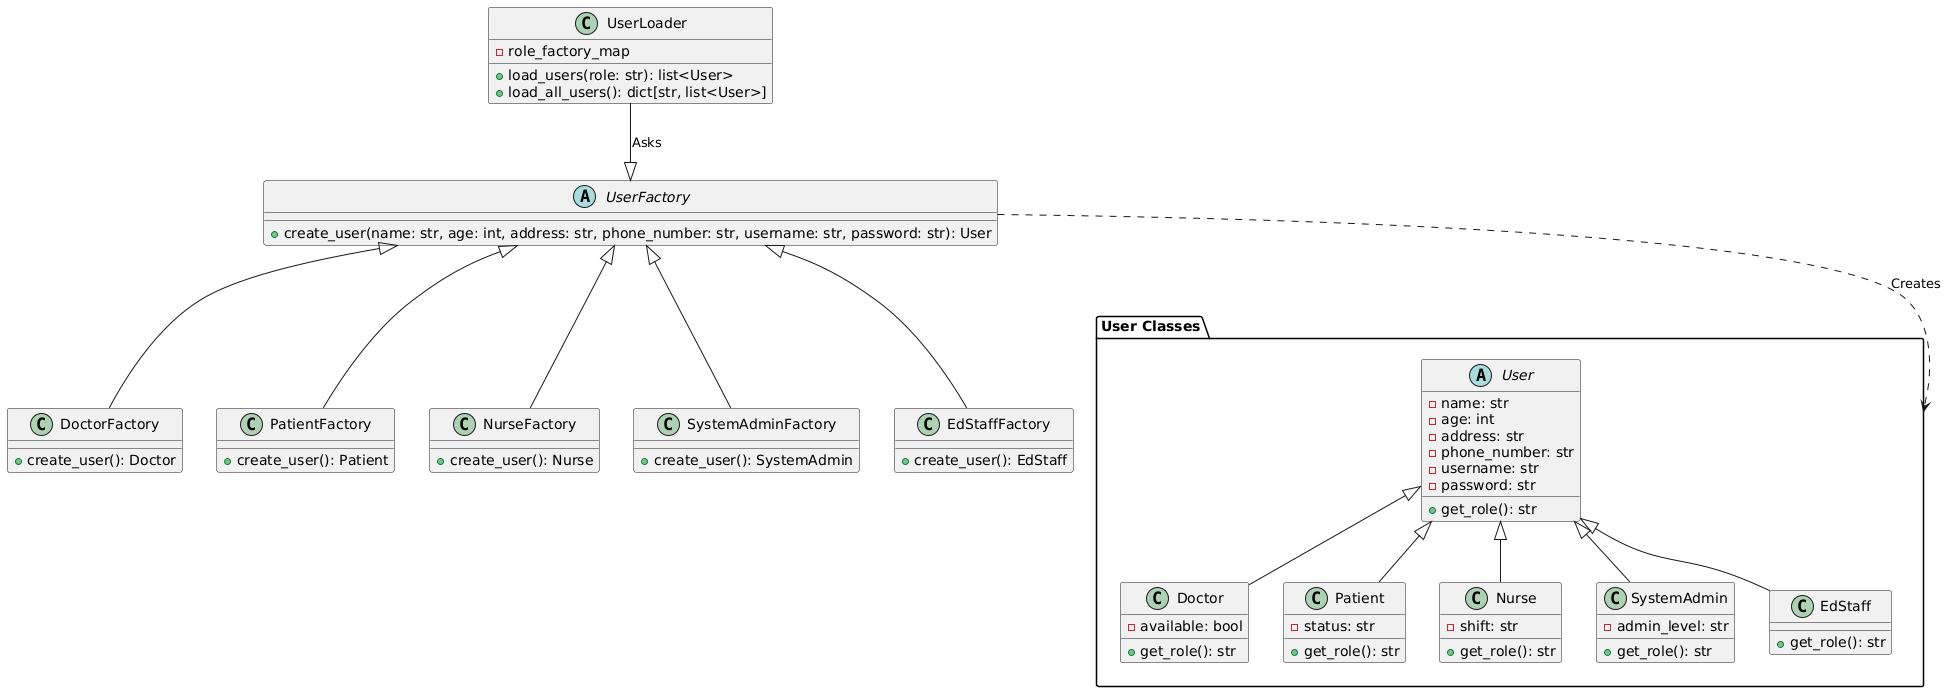

The diagram above was rendered by PlantUML. Its source (embedded in the PNG):
@startuml
' Box around the User and its subclasses
package "User Classes" {
    ' Abstract User class
    abstract class User {
        - name: str
        - age: int
        - address: str
        - phone_number: str
        - username: str
        - password: str
        + get_role(): str
    }


    ' Concrete user classes
    class Doctor {
        - available: bool
        + get_role(): str
    }

    class Patient {
        - status: str
        + get_role(): str
    }

    class Nurse {
        - shift: str
        + get_role(): str
    }

    class SystemAdmin {
        - admin_level: str
        + get_role(): str
    }

    class EdStaff {
        + get_role(): str
    }
}

' Factories
abstract class UserFactory {
    + create_user(name: str, age: int, address: str, phone_number: str, username: str, password: str): User
}

class DoctorFactory {
    + create_user(): Doctor
}

class PatientFactory {
    + create_user(): Patient
}

class NurseFactory {
    + create_user(): Nurse
}

class SystemAdminFactory {
    + create_user(): SystemAdmin
}

class EdStaffFactory {
    + create_user(): EdStaff
}

' UserLoader class
class UserLoader {
    - role_factory_map
    + load_users(role: str): list<User>
    + load_all_users(): dict[str, list<User>]
}

' Relationships
User <|-- Doctor
User <|-- Patient
User <|-- Nurse
User <|-- SystemAdmin
User <|-- EdStaff

UserFactory <|-- DoctorFactory
UserFactory <|-- PatientFactory
UserFactory <|-- NurseFactory
UserFactory <|-- SystemAdminFactory
UserFactory <|-- EdStaffFactory

UserLoader --|> UserFactory : "Asks"

' Arrow from UserFactory to the User Classes box
UserFactory ..> "User Classes" : "Creates"
@enduml